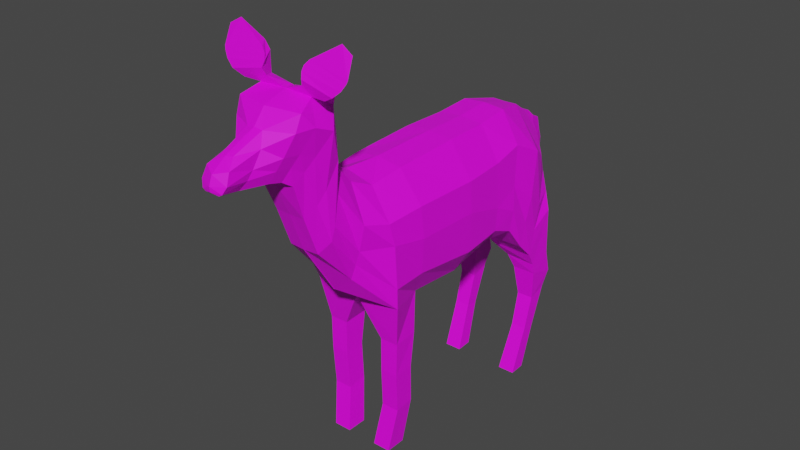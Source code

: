 # Source: deer.blend  (saved by Blender 2.82.7; exported with 4.5.12 LTS)
import bpy
from mathutils import Matrix  # noqa: F401  (used for matrix-valued properties, if any)

bpy.ops.wm.read_factory_settings(use_empty=True)
scene = bpy.context.scene
scene.name = 'Scene'

# ---- collections
col_collection = bpy.data.collections.new('Collection'); scene.collection.children.link(col_collection)

# ---- images (referenced by path relative to the original .blend; pixels are not part of the script)
import os
ASSET_DIR = os.environ.get("B2B_ASSET_DIR", "")  # directory of the original .blend (textures are referenced by path, not embedded)
HERE = os.path.dirname(os.path.abspath(__file__))  # packed textures are extracted next to this script under _unpacked/

def load_image(name, relpath, width, height, colorspace="sRGB"):
    """Load a texture the original file referenced (path relative to the .blend, or extracted next to this script)."""
    p = next((c for c in (os.path.join(HERE, relpath), os.path.join(ASSET_DIR, relpath)) if relpath and os.path.exists(c)), "")
    if p:
        img = bpy.data.images.load(p, check_existing=True)
        img.name = name
    else:  # same state as the original file: an image datablock whose file is absent (Cycles renders it pink)
        img = bpy.data.images.new(name, width, height)
        img.source = "FILE"
        img.filepath = "//" + (relpath or name)
    img.colorspace_settings.name = colorspace
    return img
img_deer_skin_001 = load_image('Deer_Skin.001', '', 1024, 1024, 'sRGB')

# ---- materials (node trees are filled in below, after node groups)
mat_material_001 = bpy.data.materials.new('Material.001')
mat_material_001.use_transparent_shadow = False

# ---- material node trees
mat_material_001.use_nodes = True; mat_material_001.node_tree.nodes.clear()
_N = mat_material_001.node_tree.nodes; _L = mat_material_001.node_tree.links
n0 = _N.new('ShaderNodeOutputMaterial'); n0.name = 'Material Output'; n0.location = (300, 300)
n1 = _N.new('ShaderNodeBsdfPrincipled'); n1.name = 'Principled BSDF'; n1.location = (10, 300)
n1.distribution = 'GGX'
n1.subsurface_method = 'BURLEY'
n1.inputs[3].default_value = 1.45
n1.inputs[27].default_value = (0.0, 0.0, 0.0, 1.0)
n1.inputs[28].default_value = 1.0
n2 = _N.new('ShaderNodeTexImage'); n2.name = 'Image Texture'; n2.location = (-280, 280)
n2.image = img_deer_skin_001
_L.new(n1.outputs[0], n0.inputs[0])
_L.new(n2.outputs[0], n1.inputs[0])
n0.is_active_output = True

# ---- world
world_world = bpy.data.worlds.new('World'); scene.world = world_world
world_world.use_nodes = True; world_world.node_tree.nodes.clear()
_N = world_world.node_tree.nodes; _L = world_world.node_tree.links
n0 = _N.new('ShaderNodeOutputWorld'); n0.name = 'World Output'; n0.location = (300, 300)
n1 = _N.new('ShaderNodeBackground'); n1.name = 'Background'; n1.location = (10, 300)
n1.inputs[0].default_value = (0.05088, 0.05088, 0.05088, 1.0)
_L.new(n1.outputs[0], n0.inputs[0])
n0.is_active_output = True
world_world.color = (0.05088, 0.05088, 0.05088)
world_world.use_sun_shadow = False
world_world.sun_shadow_jitter_overblur = 0.0

# ---- meshes
me_plane = bpy.data.meshes.new('Plane')
me_plane.from_pydata([(-1.005, -1.023, 0.002202), (0.9595, 1.38, -0.002611), (1.384, 1.713, 0.1443), (-1.042, -1.714, -0.001669), (-1.182, -2.005, -0.001176), (0.8227, -2.049, -0.008075), (-1.381, -2.181, 0.0005471), (-0.08919, -2.64, -0.003491), (1.849, -0.9588, 0.3635), (1.871, -1.402, 0.3645), (2.43, -1.045, 0.3639), (2.453, -1.402, 0.3639), (3.101, -1.022, 0.3515), (3.145, -1.358, 0.3508), (3.905, -1.134, 0.2694), (3.905, -1.492, 0.2702), (-0.742, -2.88, -0.004686), (-2.35, -2.418, -0.01504), (-1.287, -3.131, -0.005818), (-2.582, -2.844, 0.000649), (-1.413, -3.259, 0.001418), (-2.585, -2.689, 0.0244), (-2.687, -2.866, 0.3227), (-2.641, -2.662, 0.4417), (-2.791, -2.909, 0.3596), (-3.33, -2.715, 0.9099), (-3.049, -2.814, 0.4289), (1.546, 1.847, 0.1488), (0.9095, 2.557, 0.008779), (2.106, 2.18, 0.4151), (2.232, 2.672, 0.4335), (2.647, 2.245, 0.4889), (2.544, 2.569, 0.4845), (3.229, 2.09, 0.5005), (3.255, 2.323, 0.5005), (4.044, 1.793, 0.4559), (4.031, 2.077, 0.4563), (1.823, 2.568, 0.416), (1.842, 2.082, 0.3344), (-1.578, -2.472, 0.001252), (-2.092, -2.661, -0.002519), (-2.215, -2.961, 0.001267), (-0.5819, 2.869, -0.001015), (-0.4488, 3.043, 0.0006882), (-0.9875, 0.2054, 0.4392), (-0.934, -1.024, 0.4341), (-0.4116, -1.004, 0.8227), (1.152, -0.8727, 0.6125), (1.289, 0.2261, 0.5423), (1.08, 1.087, 0.5542), (-0.4082, 1.002, 0.7779), (-0.9855, 1.022, 0.4167), (-0.3885, 0.2113, 0.8283), (-0.5288, 1.576, 0.7548), (-1.042, 1.647, 0.3869), (0.9473, 1.381, 0.8083), (-0.275, 2.098, 0.8144), (-0.9159, 2.256, 0.2289), (1.378, 1.717, 0.8276), (-0.364, -1.67, 0.7764), (1.119, -1.526, 0.8032), (-0.8629, -1.628, 0.4171), (-0.4779, -2.097, 0.675), (0.507, -2.08, 0.3857), (-1.027, -1.988, 0.337), (-1.028, -2.423, 0.4962), (-0.09778, -2.629, 0.2648), (-1.376, -2.256, 0.2825), (1.872, -1.4, 0.6835), (1.849, -0.9541, 0.661), (2.453, -1.402, 0.6726), (2.43, -1.045, 0.6725), (3.145, -1.358, 0.6594), (3.101, -1.022, 0.6601), (3.905, -1.492, 0.5788), (3.905, -1.134, 0.578), (-1.577, -2.476, 0.5629), (-0.7444, -2.873, 0.2614), (-1.894, -2.379, 0.4518), (-2.093, -2.659, 0.6745), (-1.337, -3.102, 0.3255), (-2.358, -2.508, 0.5338), (-2.213, -2.959, 0.6349), (-1.437, -3.256, 0.2677), (-2.562, -2.839, 0.4658), (-2.192, -3.235, 0.5465), (-1.481, -3.458, 0.2386), (-2.444, -3.137, 0.5633), (-2.005, -3.558, 0.235), (-1.505, -3.883, 0.1312), (-2.197, -3.423, 0.1351), (-1.862, -4.09, 0.2064), (-1.546, -4.216, 0.1249), (-1.987, -3.914, 0.1056), (-2.529, -2.536, 0.5964), (-2.578, -2.881, 0.7386), (-2.716, -2.642, 0.6803), (-2.673, -2.927, 0.9118), (-3.222, -2.739, 1.102), (-2.931, -2.853, 1.116), (-0.07454, 2.385, 0.7134), (-0.7136, 2.559, 0.2026), (1.667, 2.008, 0.8342), (-0.2832, 2.725, 0.3909), (-0.6516, 2.737, 0.167), (0.9921, 2.552, 0.8198), (2.104, 2.182, 0.8292), (2.233, 2.672, 0.8262), (1.822, 2.567, 0.8277), (1.905, 2.136, 0.8275), (2.647, 2.245, 0.7794), (2.544, 2.569, 0.7828), (3.229, 2.09, 0.7678), (3.255, 2.323, 0.7674), (4.044, 1.793, 0.7575), (4.031, 2.077, 0.7576), (-0.1627, 2.803, 0.2237), (-0.5163, 2.874, 0.1894), (-0.1991, 3.131, 0.1616), (-0.4414, 3.038, 0.1799), (0.09812, 2.885, 0.2347), (0.008635, 3.226, 0.1418), (0.3828, 2.938, 0.196), (0.292, 3.247, 0.1193), (0.6027, 2.886, 0.1756), (0.667, 3.118, 0.1067), (0.8864, 2.782, 0.09945), (0.9366, 3.002, 0.0817), (1.211, 2.743, 0.04074), (1.201, 2.832, 0.04414), (-2.886, -2.875, 0.3362), (-2.967, -2.668, 0.4358), (-2.78, -2.9, 1.036), (-2.982, -2.644, 0.8014), (-3.089, -2.659, 0.5421), (-3.071, -2.647, 0.842), (-2.97, -2.844, 0.3546), (-2.883, -2.867, 1.101), (-1.181, -2.665, -0.0005677), (-1.709, -2.849, -0.01875), (0.1171, -0.9809, 0.8655), (0.005898, -1.604, 0.8231), (-0.01739, -2.087, 0.5645), (-0.5842, -2.517, 0.5106), (-1.181, -2.663, 0.5026), (-1.733, -2.87, 0.5159), (-1.844, -3.103, 0.4718), (-1.852, -3.342, 0.4145), (-1.764, -3.71, 0.2265), (-1.683, -4.169, 0.2332), (0.3696, 0.9763, 0.8247), (0.1545, 0.2192, 0.8588), (0.1795, 1.481, 0.7965), (0.5086, 1.921, 0.8637), (0.7541, 2.242, 0.8238), (0.3226, 2.642, 0.6007), (-0.9619, -2.771, -0.002304), (-1.498, -2.952, -0.02657), (-1.64, -3.18, -0.001869), (0.7263, -0.9704, 0.8207), (0.744, -1.567, 0.8347), (0.2375, -2.074, 0.4733), (-0.3433, -2.569, 0.4826), (-0.962, -2.772, 0.4281), (-1.535, -2.987, 0.4251), (-1.64, -3.179, 0.3677), (-1.665, -3.4, 0.3311), (-1.634, -3.796, 0.2057), (-1.579, -4.213, 0.1808), (0.571, 1.43, -0.008804), (0.9424, 1.817, 0.009974), (1.206, 2.124, 0.006362), (0.6893, 2.647, -0.007576), (0.783, 0.9652, 0.8044), (0.8538, 0.2243, 0.8318), (0.5787, 1.427, 0.8397), (0.9444, 1.817, 0.8349), (1.21, 2.13, 0.8257), (0.6577, 2.601, 0.7132), (-1.005, -1.023, -0.002202), (1.136, -0.9528, 0.0), (-1.022, 1.022, 0.0), (1.153, 0.9469, 0.0), (-1.025, 0.2052, 0.0), (1.324, 0.2284, 0.0), (-1.073, 1.648, 0.0), (0.9595, 1.38, 0.002611), (-0.9119, 2.252, 0.0), (1.384, 1.713, -0.1443), (-1.042, -1.714, 0.001669), (1.146, -1.549, 0.0), (-1.182, -2.005, 0.001176), (0.8227, -2.049, 0.008075), (-1.381, -2.181, -0.0005471), (-0.08919, -2.64, 0.003491), (1.849, -0.9588, -0.3635), (1.871, -1.402, -0.3645), (2.43, -1.045, -0.3639), (2.453, -1.402, -0.3639), (3.101, -1.022, -0.3515), (3.145, -1.358, -0.3508), (3.905, -1.134, -0.2694), (3.905, -1.492, -0.2702), (-1.893, -2.27, 0.0), (-0.742, -2.88, 0.004686), (-2.35, -2.418, 0.01504), (-1.287, -3.131, 0.005818), (-2.582, -2.844, -0.000649), (-1.413, -3.259, -0.001418), (-2.453, -3.242, 0.0), (-1.464, -3.458, 0.0), (-2.219, -3.435, 0.0), (-1.497, -3.883, 0.0), (-1.983, -3.956, 0.0), (-1.546, -4.22, 0.0), (-2.585, -2.689, -0.0244), (-2.687, -2.866, -0.3227), (-2.641, -2.662, -0.4417), (-2.791, -2.909, -0.3596), (-3.33, -2.715, -0.9099), (-3.049, -2.814, -0.4289), (-0.7166, 2.562, 0.0), (1.546, 1.847, -0.1488), (-0.6545, 2.732, 0.0), (0.9095, 2.557, -0.008779), (2.106, 2.18, -0.4151), (2.232, 2.672, -0.4335), (2.647, 2.245, -0.4889), (2.544, 2.569, -0.4845), (3.229, 2.09, -0.5005), (3.255, 2.323, -0.5005), (4.044, 1.793, -0.4559), (4.031, 2.077, -0.4563), (1.823, 2.568, -0.416), (1.842, 2.082, -0.3344), (-0.4141, -1.004, 0.0), (-0.4057, 1.002, 0.0), (-0.3873, 0.2114, 0.0), (-0.527, 1.574, 0.0), (-0.2817, 2.104, 0.0), (-0.3654, -1.666, 0.0), (-0.4776, -2.105, 0.0), (-1.027, -2.421, 0.0), (-1.578, -2.472, -0.001252), (-2.092, -2.661, 0.002519), (-2.215, -2.961, -0.001267), (-2.186, -3.231, 0.0), (-2.005, -3.559, 0.0), (-1.81, -4.202, 0.0), (-0.07225, 2.449, 0.0), (-0.1739, 2.78, 0.0), (-0.5819, 2.869, 0.001015), (-0.1603, 2.795, 0.0), (-0.4488, 3.043, -0.0006882), (-0.1993, 3.131, 0.0), (0.09812, 2.885, 0.0), (-0.005343, 3.222, 0.0), (0.3826, 2.937, 0.0), (0.2921, 3.248, 0.0), (0.6025, 2.885, 0.0), (0.6671, 3.118, 0.0), (0.887, 2.782, 0.0), (0.9387, 3.002, 0.0), (1.21, 2.743, 0.0), (1.21, 2.834, 0.0), (-0.9875, 0.2054, -0.4392), (-0.934, -1.024, -0.4341), (-0.4116, -1.004, -0.8227), (1.152, -0.8727, -0.6125), (1.289, 0.2261, -0.5423), (1.08, 1.087, -0.5542), (-0.4082, 1.002, -0.7779), (-0.9855, 1.022, -0.4167), (-0.3885, 0.2113, -0.8283), (-0.5288, 1.576, -0.7548), (-1.042, 1.647, -0.3869), (0.9473, 1.381, -0.8083), (-0.275, 2.098, -0.8144), (-0.9159, 2.256, -0.2289), (1.378, 1.717, -0.8276), (-0.364, -1.67, -0.7764), (1.119, -1.526, -0.8032), (-0.8629, -1.628, -0.4171), (-0.4779, -2.097, -0.675), (0.507, -2.08, -0.3857), (-1.027, -1.988, -0.337), (-1.028, -2.423, -0.4962), (-0.09778, -2.629, -0.2648), (-1.376, -2.256, -0.2825), (1.872, -1.4, -0.6835), (1.849, -0.9541, -0.661), (2.453, -1.402, -0.6726), (2.43, -1.045, -0.6725), (3.145, -1.358, -0.6594), (3.101, -1.022, -0.6601), (3.905, -1.492, -0.5788), (3.905, -1.134, -0.578), (-1.577, -2.476, -0.5629), (-0.7444, -2.873, -0.2614), (-1.894, -2.379, -0.4518), (-2.093, -2.659, -0.6745), (-1.337, -3.102, -0.3255), (-2.358, -2.508, -0.5338), (-2.213, -2.959, -0.6349), (-1.437, -3.256, -0.2677), (-2.562, -2.839, -0.4658), (-2.192, -3.235, -0.5465), (-1.481, -3.458, -0.2386), (-2.444, -3.137, -0.5633), (-2.005, -3.558, -0.235), (-1.505, -3.883, -0.1312), (-2.197, -3.423, -0.1351), (-1.862, -4.09, -0.2064), (-1.546, -4.216, -0.1249), (-1.987, -3.914, -0.1056), (-2.529, -2.536, -0.5964), (-2.578, -2.881, -0.7386), (-2.716, -2.642, -0.6803), (-2.673, -2.927, -0.9118), (-3.222, -2.739, -1.102), (-2.931, -2.853, -1.116), (-0.07454, 2.385, -0.7134), (-0.7136, 2.559, -0.2026), (1.667, 2.008, -0.8342), (-0.2832, 2.725, -0.3909), (-0.6516, 2.737, -0.167), (0.9921, 2.552, -0.8198), (2.104, 2.182, -0.8292), (2.233, 2.672, -0.8262), (1.822, 2.567, -0.8277), (1.905, 2.136, -0.8275), (2.647, 2.245, -0.7794), (2.544, 2.569, -0.7828), (3.229, 2.09, -0.7678), (3.255, 2.323, -0.7674), (4.044, 1.793, -0.7575), (4.031, 2.077, -0.7576), (-0.1627, 2.803, -0.2237), (-0.5163, 2.874, -0.1894), (-0.1991, 3.131, -0.1616), (-0.4414, 3.038, -0.1799), (0.09812, 2.885, -0.2347), (0.008635, 3.226, -0.1418), (0.3828, 2.938, -0.196), (0.292, 3.247, -0.1193), (0.6027, 2.886, -0.1756), (0.667, 3.118, -0.1067), (0.8864, 2.782, -0.09945), (0.9366, 3.002, -0.0817), (1.211, 2.743, -0.04074), (1.201, 2.832, -0.04414), (-2.886, -2.875, -0.3362), (-2.967, -2.668, -0.4358), (-2.78, -2.9, -1.036), (-2.982, -2.644, -0.8014), (-3.089, -2.659, -0.5421), (-3.071, -2.647, -0.842), (-2.97, -2.844, -0.3546), (-2.883, -2.867, -1.101), (0.3224, -0.9808, 0.0), (0.3479, -1.604, 0.0), (0.1509, -2.09, 0.0), (-0.5837, -2.521, 0.0), (-1.181, -2.665, 0.0005677), (-1.709, -2.849, 0.01875), (-1.844, -3.102, 0.0), (-1.85, -3.339, 0.0), (-1.741, -3.713, 0.0), (-1.66, -4.258, 0.0), (0.3693, 0.9764, 0.0), (0.4109, 0.2192, 0.0), (0.1798, 1.481, 0.0), (0.5088, 1.919, 0.0), (0.7539, 2.241, 0.0), (0.3812, 2.693, 0.0), (0.1171, -0.9809, -0.8655), (0.005898, -1.604, -0.8231), (-0.01739, -2.087, -0.5645), (-0.5842, -2.517, -0.5106), (-1.181, -2.663, -0.5026), (-1.733, -2.87, -0.5159), (-1.844, -3.103, -0.4718), (-1.852, -3.342, -0.4145), (-1.764, -3.71, -0.2265), (-1.683, -4.169, -0.2332), (0.3696, 0.9763, -0.8247), (0.1545, 0.2192, -0.8588), (0.1795, 1.481, -0.7965), (0.5086, 1.921, -0.8637), (0.7541, 2.242, -0.8238), (0.3226, 2.642, -0.6007), (0.7283, -0.9681, 0.0), (0.741, -1.57, 0.0), (0.4972, -2.081, 0.0), (-0.3394, -2.576, 0.0), (-0.9619, -2.771, 0.002304), (-1.498, -2.952, 0.02657), (-1.64, -3.18, 0.001869), (-1.665, -3.399, 0.0), (-1.596, -3.798, 0.0), (-1.58, -4.252, 0.0), (0.7263, -0.9704, -0.8207), (0.744, -1.567, -0.8347), (0.2375, -2.074, -0.4733), (-0.3433, -2.569, -0.4826), (-0.962, -2.772, -0.4281), (-1.535, -2.987, -0.4251), (-1.64, -3.179, -0.3677), (-1.665, -3.4, -0.3311), (-1.634, -3.796, -0.2057), (-1.579, -4.213, -0.1808), (0.7964, 0.9624, 0.0), (0.8507, 0.2234, 0.0), (0.571, 1.43, 0.008804), (0.9424, 1.817, -0.009974), (1.206, 2.124, -0.006362), (0.6893, 2.647, 0.007576), (0.783, 0.9652, -0.8044), (0.8538, 0.2243, -0.8318), (0.5787, 1.427, -0.8397), (0.9444, 1.817, -0.8349), (1.21, 2.13, -0.8257), (0.6577, 2.601, -0.7132)], [], [(411, 169, 1, 182), (169, 170, 2, 1), (235, 240, 3, 0), (240, 241, 4, 3), (241, 242, 6, 4), (180, 8, 9, 190), (8, 10, 11, 9), (10, 12, 13, 11), (12, 14, 15, 13), (242, 39, 203, 6), (39, 40, 17, 203), (40, 41, 19, 17), (41, 246, 209, 19), (19, 22, 21, 17), (22, 24, 23, 21), (136, 26, 25, 134), (170, 171, 27, 2), (171, 172, 28, 27), (37, 30, 29, 38), (30, 32, 31, 29), (32, 34, 33, 31), (34, 36, 35, 33), (28, 37, 38, 27), (365, 366, 246, 41), (139, 365, 41, 40), (138, 139, 40, 39), (362, 138, 39, 242), (0, 183, 237, 235), (223, 42, 252, 250), (42, 43, 254, 252), (174, 48, 49, 173), (159, 47, 48, 174), (173, 49, 55, 175), (175, 55, 58, 176), (46, 45, 61, 59), (59, 61, 64, 62), (62, 64, 67, 65), (47, 60, 68, 69), (69, 68, 70, 71), (71, 70, 72, 73), (73, 72, 74, 75), (65, 67, 78, 76), (76, 78, 81, 79), (79, 81, 84, 82), (82, 84, 87, 85), (85, 87, 90, 88), (88, 90, 93, 91), (84, 81, 94, 95), (95, 94, 96, 97), (137, 135, 98, 99), (176, 58, 102, 177), (177, 102, 105, 178), (108, 109, 106, 107), (107, 106, 110, 111), (111, 110, 112, 113), (113, 112, 114, 115), (105, 102, 109, 108), (101, 100, 103, 104), (57, 56, 100, 101), (148, 88, 91, 149), (147, 85, 88, 148), (146, 82, 85, 147), (145, 79, 82, 146), (144, 76, 79, 145), (143, 65, 76, 144), (142, 62, 65, 143), (141, 59, 62, 142), (140, 46, 59, 141), (54, 53, 56, 57), (51, 50, 53, 54), (45, 46, 52, 44), (44, 52, 50, 51), (104, 103, 116, 117), (117, 116, 118, 119), (118, 116, 120, 121), (121, 120, 122, 123), (123, 122, 124, 125), (125, 124, 126, 127), (127, 126, 128, 129), (27, 38, 109, 102), (17, 21, 94, 81), (261, 263, 128, 126), (184, 182, 49, 48), (12, 10, 71, 73), (24, 22, 95, 97), (11, 13, 72, 70), (181, 183, 44, 51), (21, 23, 96, 94), (15, 14, 75, 74), (180, 184, 48, 47), (25, 26, 99, 98), (14, 12, 73, 75), (130, 24, 97, 132), (13, 15, 74, 72), (134, 25, 98, 135), (185, 181, 51, 54), (16, 7, 66, 77), (182, 1, 55, 49), (42, 223, 104, 117), (221, 187, 57, 101), (6, 203, 78, 67), (250, 252, 116, 103), (2, 27, 102, 58), (187, 185, 54, 57), (254, 43, 119, 118), (18, 16, 77, 80), (1, 2, 58, 55), (43, 42, 117, 119), (223, 221, 101, 104), (203, 17, 81, 78), (20, 18, 80, 83), (0, 3, 61, 45), (256, 254, 118, 121), (37, 28, 105, 108), (252, 255, 120, 116), (213, 248, 91, 93), (38, 29, 106, 109), (5, 190, 60, 63), (210, 20, 83, 86), (3, 4, 64, 61), (258, 256, 121, 123), (374, 250, 103, 155), (32, 30, 107, 111), (19, 209, 87, 84), (255, 257, 122, 120), (29, 31, 110, 106), (7, 5, 63, 66), (212, 210, 86, 89), (4, 6, 67, 64), (260, 258, 123, 125), (34, 32, 111, 113), (209, 211, 90, 87), (257, 259, 124, 122), (31, 33, 112, 110), (400, 214, 92, 168), (8, 180, 47, 69), (35, 36, 115, 114), (214, 212, 89, 92), (190, 9, 68, 60), (262, 260, 125, 127), (36, 34, 113, 115), (211, 213, 93, 90), (259, 261, 126, 124), (33, 35, 114, 112), (10, 8, 69, 71), (263, 264, 129, 128), (183, 0, 45, 44), (30, 37, 108, 107), (22, 19, 84, 95), (9, 11, 70, 68), (264, 262, 127, 129), (23, 131, 133, 96), (136, 130, 132, 137), (97, 96, 133, 132), (24, 130, 131, 23), (26, 136, 137, 99), (131, 134, 135, 133), (132, 133, 135, 137), (130, 136, 134, 131), (248, 368, 149, 91), (172, 374, 155, 178), (159, 140, 141, 160), (160, 141, 142, 161), (161, 142, 143, 162), (162, 143, 144, 163), (163, 144, 145, 164), (164, 145, 146, 165), (165, 146, 147, 166), (166, 147, 148, 167), (167, 148, 149, 168), (100, 154, 155, 103), (56, 153, 154, 100), (53, 152, 153, 56), (50, 150, 152, 53), (46, 140, 151, 52), (52, 151, 150, 50), (394, 156, 138, 362), (156, 157, 139, 138), (157, 158, 365, 139), (158, 398, 366, 365), (20, 210, 398, 158), (18, 20, 158, 157), (16, 18, 157, 156), (7, 16, 156, 394), (5, 7, 394, 393), (190, 5, 393, 392), (89, 167, 168, 92), (86, 166, 167, 89), (83, 165, 166, 86), (80, 164, 165, 83), (77, 163, 164, 80), (66, 162, 163, 77), (63, 161, 162, 66), (60, 160, 161, 63), (47, 159, 160, 60), (28, 172, 178, 105), (368, 400, 168, 149), (154, 177, 178, 155), (153, 176, 177, 154), (152, 175, 176, 153), (150, 173, 175, 152), (140, 159, 174, 151), (151, 174, 173, 150), (373, 374, 172, 171), (372, 373, 171, 170), (371, 372, 170, 169), (369, 371, 169, 411), (412, 184, 182, 411), (391, 180, 184, 412), (411, 182, 186, 413), (413, 186, 188, 414), (235, 179, 189, 240), (240, 189, 191, 241), (241, 191, 193, 242), (180, 190, 196, 195), (195, 196, 198, 197), (197, 198, 200, 199), (199, 200, 202, 201), (242, 193, 203, 243), (243, 203, 205, 244), (244, 205, 207, 245), (245, 207, 209, 246), (246, 209, 211, 247), (247, 211, 213, 248), (207, 205, 215, 216), (216, 215, 217, 218), (357, 355, 219, 220), (414, 188, 222, 415), (415, 222, 224, 416), (233, 234, 225, 226), (226, 225, 227, 228), (228, 227, 229, 230), (230, 229, 231, 232), (224, 222, 234, 233), (221, 249, 250, 223), (187, 239, 249, 221), (367, 247, 248, 368), (366, 246, 247, 367), (365, 245, 246, 366), (364, 244, 245, 365), (363, 243, 244, 364), (362, 242, 243, 363), (361, 241, 242, 362), (360, 240, 241, 361), (359, 235, 240, 360), (185, 238, 239, 187), (181, 236, 238, 185), (179, 235, 237, 183), (183, 237, 236, 181), (223, 250, 252, 251), (251, 252, 254, 253), (254, 252, 255, 256), (256, 255, 257, 258), (258, 257, 259, 260), (260, 259, 261, 262), (262, 261, 263, 264), (418, 417, 270, 269), (401, 418, 269, 268), (417, 419, 276, 270), (419, 420, 279, 276), (267, 280, 282, 266), (280, 283, 285, 282), (283, 286, 288, 285), (268, 290, 289, 281), (290, 292, 291, 289), (292, 294, 293, 291), (294, 296, 295, 293), (286, 297, 299, 288), (297, 300, 302, 299), (300, 303, 305, 302), (303, 306, 308, 305), (306, 309, 311, 308), (309, 312, 314, 311), (305, 316, 315, 302), (316, 318, 317, 315), (358, 320, 319, 356), (420, 421, 323, 279), (421, 422, 326, 323), (329, 328, 327, 330), (328, 332, 331, 327), (332, 334, 333, 331), (334, 336, 335, 333), (326, 329, 330, 323), (322, 325, 324, 321), (278, 322, 321, 277), (383, 384, 312, 309), (382, 383, 309, 306), (381, 382, 306, 303), (380, 381, 303, 300), (379, 380, 300, 297), (378, 379, 297, 286), (377, 378, 286, 283), (376, 377, 283, 280), (375, 376, 280, 267), (275, 278, 277, 274), (272, 275, 274, 271), (266, 265, 273, 267), (265, 272, 271, 273), (325, 338, 337, 324), (338, 340, 339, 337), (339, 342, 341, 337), (342, 344, 343, 341), (344, 346, 345, 343), (346, 348, 347, 345), (348, 350, 349, 347), (222, 323, 330, 234), (205, 302, 315, 215), (261, 347, 349, 263), (184, 269, 270, 182), (199, 294, 292, 197), (218, 318, 316, 216), (198, 291, 293, 200), (181, 272, 265, 183), (215, 315, 317, 217), (202, 295, 296, 201), (180, 268, 269, 184), (219, 319, 320, 220), (201, 296, 294, 199), (351, 353, 318, 218), (200, 293, 295, 202), (355, 356, 319, 219), (185, 275, 272, 181), (204, 298, 287, 194), (182, 270, 276, 186), (251, 338, 325, 223), (221, 322, 278, 187), (193, 288, 299, 203), (250, 324, 337, 252), (188, 279, 323, 222), (187, 278, 275, 185), (254, 339, 340, 253), (206, 301, 298, 204), (186, 276, 279, 188), (253, 340, 338, 251), (223, 325, 322, 221), (203, 299, 302, 205), (208, 304, 301, 206), (179, 266, 282, 189), (256, 342, 339, 254), (233, 329, 326, 224), (252, 337, 341, 255), (213, 314, 312, 248), (234, 330, 327, 225), (192, 284, 281, 190), (210, 307, 304, 208), (189, 282, 285, 191), (258, 344, 342, 256), (374, 390, 324, 250), (228, 332, 328, 226), (207, 305, 308, 209), (255, 341, 343, 257), (225, 327, 331, 227), (194, 287, 284, 192), (212, 310, 307, 210), (191, 285, 288, 193), (260, 346, 344, 258), (230, 334, 332, 228), (209, 308, 311, 211), (257, 343, 345, 259), (227, 331, 333, 229), (400, 410, 313, 214), (195, 290, 268, 180), (231, 335, 336, 232), (214, 313, 310, 212), (190, 281, 289, 196), (262, 348, 346, 260), (232, 336, 334, 230), (211, 311, 314, 213), (259, 345, 347, 261), (229, 333, 335, 231), (197, 292, 290, 195), (263, 349, 350, 264), (183, 265, 266, 179), (226, 328, 329, 233), (216, 316, 305, 207), (196, 289, 291, 198), (264, 350, 348, 262), (217, 317, 354, 352), (357, 358, 353, 351), (318, 353, 354, 317), (218, 217, 352, 351), (220, 320, 358, 357), (352, 354, 356, 355), (353, 358, 356, 354), (351, 352, 355, 357), (248, 312, 384, 368), (416, 422, 390, 374), (401, 402, 376, 375), (402, 403, 377, 376), (403, 404, 378, 377), (404, 405, 379, 378), (405, 406, 380, 379), (406, 407, 381, 380), (407, 408, 382, 381), (408, 409, 383, 382), (409, 410, 384, 383), (321, 324, 390, 389), (277, 321, 389, 388), (274, 277, 388, 387), (271, 274, 387, 385), (267, 273, 386, 375), (273, 271, 385, 386), (391, 359, 360, 392), (392, 360, 361, 393), (393, 361, 362, 394), (394, 362, 363, 395), (395, 363, 364, 396), (396, 364, 365, 397), (397, 365, 366, 398), (398, 366, 367, 399), (399, 367, 368, 400), (249, 373, 374, 250), (239, 372, 373, 249), (238, 371, 372, 239), (236, 369, 371, 238), (235, 359, 370, 237), (237, 370, 369, 236), (212, 399, 400, 214), (210, 398, 399, 212), (208, 397, 398, 210), (206, 396, 397, 208), (204, 395, 396, 206), (194, 394, 395, 204), (192, 393, 394, 194), (190, 392, 393, 192), (180, 391, 392, 190), (310, 313, 410, 409), (307, 310, 409, 408), (304, 307, 408, 407), (301, 304, 407, 406), (298, 301, 406, 405), (287, 298, 405, 404), (284, 287, 404, 403), (281, 284, 403, 402), (268, 281, 402, 401), (224, 326, 422, 416), (368, 384, 410, 400), (389, 390, 422, 421), (388, 389, 421, 420), (387, 388, 420, 419), (385, 387, 419, 417), (375, 386, 418, 401), (386, 385, 417, 418), (373, 415, 416, 374), (372, 414, 415, 373), (371, 413, 414, 372), (369, 411, 413, 371), (359, 391, 412, 370), (370, 412, 411, 369)])
_uv = me_plane.uv_layers.new(name='UVMap')
_uv.uv.foreach_set('vector', [0.8333, 0.5829, 0.8496, 0.5754, 0.848, 0.588, 0.833, 0.5944, 0.8496, 0.5754, 0.8633, 0.5872, 0.8598, 0.6016, 0.848, 0.588, 0.105, 0.6641, 0.09295, 0.6458, 0.1133, 0.6344, 0.1231, 0.6549, 0.09295, 0.6458, 0.08946, 0.6315, 0.113, 0.624, 0.1133, 0.6344, 0.08946, 0.6315, 0.1016, 0.6143, 0.1164, 0.616, 0.113, 0.624, 0.9687, 0.328, 0.9695, 0.3047, 0.9851, 0.3043, 0.9896, 0.328, 0.9695, 0.3047, 0.9729, 0.286, 0.9854, 0.2855, 0.9851, 0.3043, 0.9729, 0.286, 0.9725, 0.2643, 0.9842, 0.263, 0.9854, 0.2855, 0.9725, 0.2643, 0.9768, 0.2384, 0.9893, 0.2386, 0.9842, 0.263, 0.1016, 0.6143, 0.1179, 0.6047, 0.1309, 0.6059, 0.1164, 0.616, 0.1179, 0.6047, 0.1309, 0.5917, 0.1428, 0.5949, 0.1309, 0.6059, 0.1309, 0.5917, 0.13, 0.5812, 0.1432, 0.5792, 0.1428, 0.5949, 0.13, 0.5812, 0.1247, 0.5739, 0.1329, 0.5696, 0.1432, 0.5792, 0.8965, 0.8313, 0.8964, 0.8207, 0.9017, 0.8313, 0.9129, 0.8342, 0.8964, 0.8207, 0.8941, 0.8192, 0.9043, 0.818, 0.9017, 0.8313, 0.3969, 0.8107, 0.3968, 0.8131, 0.3969, 0.8285, 0.3922, 0.8168, 0.8633, 0.5872, 0.8742, 0.5956, 0.8646, 0.6068, 0.8598, 0.6016, 0.8742, 0.5956, 0.8922, 0.5786, 0.8892, 0.5858, 0.8646, 0.6068, 0.8898, 0.6156, 0.8937, 0.6288, 0.8764, 0.625, 0.8729, 0.6164, 0.8937, 0.6288, 0.8902, 0.639, 0.8789, 0.6425, 0.8764, 0.625, 0.8902, 0.639, 0.882, 0.6621, 0.8738, 0.6614, 0.8789, 0.6425, 0.882, 0.6621, 0.8738, 0.6873, 0.8638, 0.6879, 0.8738, 0.6614, 0.8892, 0.5858, 0.8898, 0.6156, 0.8729, 0.6164, 0.8646, 0.6068, 0.1162, 0.5826, 0.1126, 0.5757, 0.1247, 0.5739, 0.13, 0.5812, 0.116, 0.5919, 0.1162, 0.5826, 0.13, 0.5812, 0.1309, 0.5917, 0.1025, 0.605, 0.116, 0.5919, 0.1309, 0.5917, 0.1179, 0.6047, 0.08615, 0.6179, 0.1025, 0.605, 0.1179, 0.6047, 0.1016, 0.6143, 0.1231, 0.6549, 0.1432, 0.69, 0.1235, 0.6995, 0.105, 0.6641, 0.3746, 0.7777, 0.3791, 0.7805, 0.3748, 0.7938, 0.3744, 0.7933, 0.3791, 0.7805, 0.3846, 0.7854, 0.3866, 0.7938, 0.3748, 0.7938, 0.6226, 0.7142, 0.6078, 0.7098, 0.624, 0.6854, 0.6329, 0.6921, 0.6139, 0.7523, 0.6005, 0.745, 0.6078, 0.7098, 0.6226, 0.7142, 0.6329, 0.6921, 0.624, 0.6854, 0.6319, 0.6777, 0.6447, 0.68, 0.6447, 0.68, 0.6319, 0.6777, 0.6213, 0.663, 0.6368, 0.6643, 0.6514, 0.7647, 0.668, 0.7705, 0.6591, 0.7884, 0.6425, 0.7847, 0.6425, 0.7847, 0.6591, 0.7884, 0.6605, 0.8011, 0.6416, 0.7989, 0.6416, 0.7989, 0.6605, 0.8011, 0.6692, 0.8128, 0.6561, 0.8145, 0.6005, 0.745, 0.5948, 0.7654, 0.571, 0.754, 0.5766, 0.7405, 0.5766, 0.7405, 0.571, 0.754, 0.5517, 0.7483, 0.5563, 0.7375, 0.5563, 0.7375, 0.5517, 0.7483, 0.5291, 0.74, 0.5342, 0.7301, 0.5342, 0.7301, 0.5291, 0.74, 0.5023, 0.7365, 0.5062, 0.7255, 0.8841, 0.3901, 0.8914, 0.4022, 0.8852, 0.418, 0.8815, 0.4073, 0.6739, 0.8216, 0.6853, 0.8218, 0.6994, 0.8304, 0.6892, 0.8324, 0.6892, 0.8324, 0.6994, 0.8304, 0.7025, 0.8426, 0.6899, 0.8428, 0.6899, 0.8428, 0.7025, 0.8426, 0.6955, 0.8506, 0.6861, 0.8511, 0.1028, 0.7833, 0.1122, 0.7827, 0.1016, 0.7966, 0.09408, 0.7934, 0.6759, 0.8591, 0.6837, 0.8569, 0.6713, 0.8699, 0.6654, 0.8741, 0.1433, 0.8349, 0.1437, 0.8236, 0.1461, 0.8245, 0.153, 0.8349, 0.9201, 0.436, 0.9201, 0.4473, 0.9141, 0.4429, 0.9168, 0.4341, 0.2444, 0.8049, 0.2533, 0.8122, 0.2441, 0.8164, 0.2439, 0.8065, 0.6368, 0.6643, 0.6213, 0.663, 0.6148, 0.6512, 0.6313, 0.652, 0.6313, 0.652, 0.6148, 0.6512, 0.6431, 0.6412, 0.6546, 0.643, 0.6157, 0.6325, 0.6083, 0.6449, 0.6022, 0.6415, 0.6032, 0.6251, 0.6032, 0.6251, 0.6022, 0.6415, 0.5847, 0.6341, 0.5917, 0.6252, 0.5917, 0.6252, 0.5847, 0.6341, 0.5637, 0.6331, 0.5654, 0.6256, 0.5654, 0.6256, 0.5637, 0.6331, 0.5334, 0.6341, 0.5369, 0.6254, 0.6431, 0.6412, 0.6148, 0.6512, 0.6083, 0.6449, 0.6157, 0.6325, 0.699, 0.658, 0.6766, 0.657, 0.6868, 0.6486, 0.6989, 0.6519, 0.7025, 0.6693, 0.6803, 0.6678, 0.6766, 0.657, 0.699, 0.658, 0.6663, 0.8614, 0.6759, 0.8591, 0.6654, 0.8741, 0.6586, 0.8747, 0.6734, 0.851, 0.6861, 0.8511, 0.6759, 0.8591, 0.6663, 0.8614, 0.6758, 0.8435, 0.6899, 0.8428, 0.6861, 0.8511, 0.6734, 0.851, 0.6747, 0.8353, 0.6892, 0.8324, 0.6899, 0.8428, 0.6758, 0.8435, 0.6586, 0.8234, 0.6739, 0.8216, 0.6892, 0.8324, 0.6747, 0.8353, 0.6403, 0.8129, 0.6561, 0.8145, 0.6739, 0.8216, 0.6586, 0.8234, 0.6262, 0.794, 0.6416, 0.7989, 0.6561, 0.8145, 0.6403, 0.8129, 0.631, 0.779, 0.6425, 0.7847, 0.6416, 0.7989, 0.6262, 0.794, 0.6341, 0.7587, 0.6514, 0.7647, 0.6425, 0.7847, 0.631, 0.779, 0.7004, 0.6894, 0.683, 0.6864, 0.6803, 0.6678, 0.7025, 0.6693, 0.6918, 0.708, 0.6729, 0.7029, 0.683, 0.6864, 0.7004, 0.6894, 0.668, 0.7705, 0.6514, 0.7647, 0.6637, 0.727, 0.683, 0.7332, 0.683, 0.7332, 0.6637, 0.727, 0.6729, 0.7029, 0.6918, 0.708, 0.6989, 0.6519, 0.6868, 0.6486, 0.6834, 0.645, 0.6959, 0.6463, 0.6959, 0.6463, 0.6834, 0.645, 0.6881, 0.6353, 0.6951, 0.6405, 0.6881, 0.6353, 0.6834, 0.645, 0.6756, 0.6399, 0.6822, 0.6302, 0.6822, 0.6302, 0.6756, 0.6399, 0.6667, 0.6354, 0.6729, 0.6268, 0.6729, 0.6268, 0.6667, 0.6354, 0.6588, 0.6348, 0.6591, 0.627, 0.6591, 0.627, 0.6588, 0.6348, 0.6481, 0.6351, 0.6488, 0.6279, 0.6488, 0.6279, 0.6481, 0.6351, 0.6369, 0.6331, 0.6381, 0.6304, 0.9591, 0.7033, 0.9537, 0.7118, 0.9368, 0.7154, 0.9357, 0.7088, 0.9129, 0.8342, 0.9017, 0.8313, 0.9105, 0.8138, 0.9129, 0.8162, 0.3846, 0.56, 0.3846, 0.5704, 0.3832, 0.5705, 0.3812, 0.5599, 0.8615, 0.08695, 0.8615, 0.1097, 0.8421, 0.1141, 0.8425, 0.08679, 0.9381, 0.109, 0.9401, 0.08777, 0.9509, 0.08846, 0.9488, 0.1097, 0.8675, 0.7993, 0.8654, 0.8019, 0.8546, 0.7923, 0.8539, 0.7861, 0.8282, 0.2842, 0.8268, 0.2626, 0.8376, 0.2622, 0.839, 0.2838, 0.3374, 0.6949, 0.3375, 0.6698, 0.3528, 0.6702, 0.352, 0.6953, 0.9017, 0.8313, 0.9043, 0.818, 0.9054, 0.8104, 0.9105, 0.8138, 0.1784, 0.8074, 0.1784, 0.8189, 0.1676, 0.8189, 0.1676, 0.8074, 0.8615, 0.04839, 0.8615, 0.08695, 0.8425, 0.08679, 0.8401, 0.05101, 0.8744, 0.7745, 0.8744, 0.7928, 0.8582, 0.7759, 0.8676, 0.7711, 0.9332, 0.135, 0.9381, 0.109, 0.9488, 0.1097, 0.944, 0.1357, 0.8709, 0.7983, 0.8675, 0.7993, 0.8539, 0.7861, 0.8549, 0.7808, 0.8268, 0.2626, 0.8229, 0.2378, 0.8337, 0.2374, 0.8376, 0.2622, 0.2638, 0.8129, 0.2508, 0.82, 0.2441, 0.8164, 0.2533, 0.8122, 0.3373, 0.7136, 0.3374, 0.6949, 0.352, 0.6953, 0.3508, 0.7138, 0.8288, 0.4168, 0.8287, 0.4359, 0.8193, 0.4355, 0.8195, 0.4167, 0.8615, 0.1097, 0.8616, 0.1232, 0.8332, 0.1233, 0.8421, 0.1141, 0.3374, 0.7561, 0.3374, 0.7512, 0.3432, 0.7513, 0.3441, 0.7569, 0.3374, 0.7453, 0.3373, 0.7338, 0.3453, 0.7338, 0.3445, 0.7452, 0.9012, 0.4029, 0.901, 0.4188, 0.8852, 0.418, 0.8914, 0.4022, 0.397, 0.6177, 0.3976, 0.6177, 0.3978, 0.6249, 0.3948, 0.6303, 0.8564, 0.135, 0.8563, 0.1397, 0.8323, 0.1452, 0.8326, 0.1351, 0.3373, 0.7338, 0.3373, 0.7136, 0.3508, 0.7138, 0.3453, 0.7338, 0.3813, 0.6659, 0.3807, 0.6734, 0.3745, 0.6727, 0.3757, 0.6655, 0.8288, 0.4013, 0.8288, 0.4168, 0.8195, 0.4167, 0.8172, 0.3995, 0.8616, 0.1232, 0.8564, 0.135, 0.8326, 0.1351, 0.8332, 0.1233, 0.3375, 0.7628, 0.3374, 0.7561, 0.3441, 0.7569, 0.3438, 0.7627, 0.3374, 0.7512, 0.3374, 0.7453, 0.3445, 0.7452, 0.3432, 0.7513, 0.901, 0.4188, 0.9012, 0.4326, 0.882, 0.4321, 0.8852, 0.418, 0.06223, 0.8141, 0.06248, 0.8185, 0.05089, 0.8194, 0.05291, 0.8142, 0.3377, 0.6324, 0.3376, 0.6108, 0.3524, 0.6152, 0.3528, 0.633, 0.3817, 0.6602, 0.3813, 0.6659, 0.3757, 0.6655, 0.3768, 0.6594, 0.2634, 0.6433, 0.2492, 0.6142, 0.2775, 0.6169, 0.2778, 0.6433, 0.3846, 0.5267, 0.3846, 0.5343, 0.3764, 0.5343, 0.3768, 0.5266, 0.3845, 0.7242, 0.3845, 0.717, 0.3917, 0.7194, 0.3882, 0.7246, 0.9537, 0.7118, 0.952, 0.7197, 0.9376, 0.7213, 0.9368, 0.7154, 0.2035, 0.8003, 0.2217, 0.801, 0.2217, 0.827, 0.2012, 0.813, 0.06227, 0.8076, 0.06223, 0.8141, 0.05291, 0.8142, 0.05393, 0.8075, 0.3376, 0.6108, 0.3376, 0.6004, 0.3495, 0.6025, 0.3524, 0.6152, 0.3824, 0.6508, 0.3817, 0.6602, 0.3768, 0.6594, 0.3782, 0.6506, 0.2489, 0.5966, 0.2489, 0.5784, 0.2625, 0.5752, 0.2699, 0.595, 0.2658, 0.6664, 0.264, 0.6559, 0.2778, 0.6559, 0.2763, 0.6664, 0.374, 0.7437, 0.3856, 0.7419, 0.3856, 0.7604, 0.3765, 0.7586, 0.3846, 0.5343, 0.3846, 0.5429, 0.3778, 0.543, 0.3764, 0.5343, 0.952, 0.7197, 0.9516, 0.7366, 0.9416, 0.7378, 0.9376, 0.7213, 0.8287, 0.4359, 0.8288, 0.4608, 0.8151, 0.451, 0.8193, 0.4355, 0.06227, 0.7938, 0.06227, 0.8076, 0.05393, 0.8075, 0.05769, 0.7938, 0.3376, 0.6004, 0.3375, 0.593, 0.3474, 0.5907, 0.3495, 0.6025, 0.3833, 0.6382, 0.3824, 0.6508, 0.3782, 0.6506, 0.3796, 0.638, 0.2664, 0.6903, 0.2658, 0.6664, 0.2763, 0.6664, 0.2757, 0.6903, 0.1117, 0.801, 0.1023, 0.801, 0.1016, 0.7966, 0.1122, 0.7827, 0.3846, 0.5429, 0.3846, 0.5503, 0.3785, 0.5503, 0.3778, 0.543, 0.9516, 0.7366, 0.9538, 0.756, 0.9446, 0.7571, 0.9416, 0.7378, 0.3845, 0.7095, 0.3845, 0.7086, 0.3889, 0.7086, 0.3908, 0.7097, 0.9415, 0.06881, 0.9305, 0.04524, 0.9519, 0.04671, 0.9519, 0.06944, 0.3732, 0.8299, 0.383, 0.8299, 0.383, 0.8396, 0.3732, 0.8396, 0.06227, 0.7828, 0.06227, 0.7938, 0.05769, 0.7938, 0.05791, 0.7829, 0.8172, 0.325, 0.829, 0.3026, 0.8402, 0.3022, 0.8453, 0.325, 0.384, 0.629, 0.3833, 0.6382, 0.3796, 0.638, 0.3811, 0.6288, 0.2648, 0.7164, 0.2664, 0.6903, 0.2757, 0.6903, 0.2754, 0.7164, 0.2889, 0.8076, 0.2892, 0.794, 0.2928, 0.7953, 0.2936, 0.8082, 0.3846, 0.5503, 0.3846, 0.56, 0.3812, 0.5599, 0.3785, 0.5503, 0.9538, 0.756, 0.9591, 0.7834, 0.9487, 0.7846, 0.9446, 0.7571, 0.9401, 0.08777, 0.9415, 0.06881, 0.9519, 0.06944, 0.9509, 0.08846, 0.3964, 0.6474, 0.3964, 0.6445, 0.398, 0.6446, 0.3978, 0.6474, 0.3375, 0.6698, 0.3377, 0.6324, 0.3528, 0.633, 0.3528, 0.6702, 0.264, 0.6559, 0.2634, 0.6433, 0.2778, 0.6433, 0.2778, 0.6559, 0.8654, 0.8019, 0.8684, 0.8124, 0.8593, 0.7999, 0.8546, 0.7923, 0.829, 0.3026, 0.8282, 0.2842, 0.839, 0.2838, 0.8402, 0.3022, 0.3847, 0.6194, 0.384, 0.629, 0.3811, 0.6288, 0.3831, 0.6196, 0.2676, 0.7986, 0.2676, 0.809, 0.2548, 0.8094, 0.2592, 0.8009, 0.8733, 0.7963, 0.8709, 0.7983, 0.8549, 0.7808, 0.8569, 0.7772, 0.2512, 0.798, 0.2592, 0.8009, 0.2548, 0.8094, 0.2467, 0.8015, 0.2838, 0.8321, 0.285, 0.829, 0.2921, 0.8264, 0.2924, 0.837, 0.8744, 0.7928, 0.8733, 0.7963, 0.8569, 0.7772, 0.8582, 0.7759, 0.2676, 0.809, 0.2638, 0.8129, 0.2533, 0.8122, 0.2548, 0.8094, 0.2467, 0.8015, 0.2548, 0.8094, 0.2533, 0.8122, 0.2444, 0.8049, 0.285, 0.829, 0.286, 0.8263, 0.2924, 0.8225, 0.2921, 0.8264, 0.3845, 0.717, 0.3845, 0.7119, 0.3927, 0.7133, 0.3917, 0.7194, 0.2486, 0.6067, 0.2489, 0.5966, 0.2699, 0.595, 0.2738, 0.6059, 0.6139, 0.7523, 0.6341, 0.7587, 0.631, 0.779, 0.6069, 0.7704, 0.6069, 0.7704, 0.631, 0.779, 0.6262, 0.794, 0.6178, 0.7911, 0.6178, 0.7911, 0.6262, 0.794, 0.6403, 0.8129, 0.6317, 0.8121, 0.6317, 0.8121, 0.6403, 0.8129, 0.6586, 0.8234, 0.65, 0.8245, 0.65, 0.8245, 0.6586, 0.8234, 0.6747, 0.8353, 0.6667, 0.8369, 0.6667, 0.8369, 0.6747, 0.8353, 0.6758, 0.8435, 0.6681, 0.8438, 0.6681, 0.8438, 0.6758, 0.8435, 0.6734, 0.851, 0.6665, 0.8509, 0.6665, 0.8509, 0.6734, 0.851, 0.6663, 0.8614, 0.661, 0.8628, 0.661, 0.8628, 0.6663, 0.8614, 0.6586, 0.8747, 0.6546, 0.875, 0.6766, 0.657, 0.6477, 0.6531, 0.666, 0.6451, 0.6868, 0.6486, 0.6803, 0.6678, 0.6524, 0.6655, 0.6477, 0.6531, 0.6766, 0.657, 0.683, 0.6864, 0.6585, 0.6823, 0.6524, 0.6655, 0.6803, 0.6678, 0.6729, 0.7029, 0.6468, 0.6959, 0.6585, 0.6823, 0.683, 0.6864, 0.6514, 0.7647, 0.6341, 0.7587, 0.6458, 0.7214, 0.6637, 0.727, 0.6637, 0.727, 0.6458, 0.7214, 0.6468, 0.6959, 0.6729, 0.7029, 0.07766, 0.6199, 0.09395, 0.6051, 0.1025, 0.605, 0.08615, 0.6179, 0.09395, 0.6051, 0.1078, 0.592, 0.116, 0.5919, 0.1025, 0.605, 0.1078, 0.592, 0.1086, 0.5834, 0.1162, 0.5826, 0.116, 0.5919, 0.1086, 0.5834, 0.1059, 0.5767, 0.1126, 0.5757, 0.1162, 0.5826, 0.1002, 0.5845, 0.09865, 0.578, 0.1059, 0.5767, 0.1086, 0.5834, 0.09835, 0.59, 0.1002, 0.5845, 0.1086, 0.5834, 0.1078, 0.592, 0.08538, 0.6052, 0.09835, 0.59, 0.1078, 0.592, 0.09395, 0.6051, 0.06887, 0.6218, 0.08538, 0.6052, 0.09395, 0.6051, 0.07766, 0.6199, 0.04986, 0.6522, 0.06887, 0.6218, 0.07766, 0.6199, 0.05949, 0.6465, 0.04774, 0.6714, 0.04986, 0.6522, 0.05949, 0.6465, 0.06002, 0.6648, 0.6557, 0.8641, 0.661, 0.8628, 0.6546, 0.875, 0.6534, 0.8748, 0.6596, 0.8508, 0.6665, 0.8509, 0.661, 0.8628, 0.6557, 0.8641, 0.6604, 0.8442, 0.6681, 0.8438, 0.6665, 0.8509, 0.6596, 0.8508, 0.6588, 0.8384, 0.6667, 0.8369, 0.6681, 0.8438, 0.6604, 0.8442, 0.6415, 0.8255, 0.65, 0.8245, 0.6667, 0.8369, 0.6588, 0.8384, 0.8193, 0.4355, 0.8117, 0.4274, 0.8136, 0.4091, 0.8195, 0.4167, 0.6086, 0.7886, 0.6178, 0.7911, 0.6317, 0.8121, 0.6226, 0.8115, 0.5948, 0.7654, 0.6069, 0.7704, 0.6178, 0.7911, 0.6086, 0.7886, 0.6005, 0.745, 0.6139, 0.7523, 0.6069, 0.7704, 0.5948, 0.7654, 0.2492, 0.6142, 0.2486, 0.6067, 0.2738, 0.6059, 0.2775, 0.6169, 0.3845, 0.7119, 0.3845, 0.7095, 0.3908, 0.7097, 0.3927, 0.7133, 0.6477, 0.6531, 0.6313, 0.652, 0.6546, 0.643, 0.666, 0.6451, 0.6524, 0.6655, 0.6368, 0.6643, 0.6313, 0.652, 0.6477, 0.6531, 0.6585, 0.6823, 0.6447, 0.68, 0.6368, 0.6643, 0.6524, 0.6655, 0.6468, 0.6959, 0.6329, 0.6921, 0.6447, 0.68, 0.6585, 0.6823, 0.6341, 0.7587, 0.6139, 0.7523, 0.6226, 0.7142, 0.6458, 0.7214, 0.6458, 0.7214, 0.6226, 0.7142, 0.6329, 0.6921, 0.6468, 0.6959, 0.878, 0.5809, 0.8937, 0.5687, 0.8922, 0.5786, 0.8742, 0.5956, 0.8666, 0.5731, 0.878, 0.5809, 0.8742, 0.5956, 0.8633, 0.5872, 0.8512, 0.5627, 0.8666, 0.5731, 0.8633, 0.5872, 0.8496, 0.5754, 0.8336, 0.5691, 0.8512, 0.5627, 0.8496, 0.5754, 0.8333, 0.5829, 0.221, 0.2154, 0.2054, 0.2105, 0.2188, 0.1901, 0.2309, 0.1932, 0.2121, 0.2533, 0.1987, 0.2487, 0.2054, 0.2105, 0.221, 0.2154, 0.2309, 0.1932, 0.2188, 0.1901, 0.23, 0.1787, 0.2435, 0.1811, 0.2435, 0.1811, 0.23, 0.1787, 0.2193, 0.1642, 0.2353, 0.1655, 0.2497, 0.2659, 0.2691, 0.2724, 0.2628, 0.294, 0.2408, 0.2857, 0.2408, 0.2857, 0.2628, 0.294, 0.2643, 0.3044, 0.2398, 0.3004, 0.2398, 0.3004, 0.2643, 0.3044, 0.269, 0.3118, 0.2546, 0.3156, 0.1987, 0.2487, 0.1919, 0.2669, 0.1689, 0.2551, 0.1745, 0.2417, 0.1745, 0.2417, 0.1689, 0.2551, 0.1496, 0.2492, 0.1543, 0.2384, 0.1543, 0.2384, 0.1496, 0.2492, 0.1271, 0.2409, 0.1323, 0.231, 0.1323, 0.231, 0.1271, 0.2409, 0.1005, 0.2373, 0.1044, 0.2263, 0.2546, 0.3156, 0.269, 0.3118, 0.285, 0.3197, 0.2723, 0.3227, 0.2723, 0.3227, 0.285, 0.3197, 0.2986, 0.3288, 0.2874, 0.3337, 0.2874, 0.3337, 0.2986, 0.3288, 0.3016, 0.3443, 0.2882, 0.3442, 0.2882, 0.3442, 0.3016, 0.3443, 0.293, 0.3552, 0.2843, 0.3522, 0.2843, 0.3522, 0.293, 0.3552, 0.2831, 0.3588, 0.2747, 0.3604, 0.2747, 0.3604, 0.2831, 0.3588, 0.2696, 0.3725, 0.2612, 0.3783, 0.8965, 0.7655, 0.9129, 0.7625, 0.9016, 0.7655, 0.8964, 0.7761, 0.8964, 0.7761, 0.9016, 0.7655, 0.9042, 0.7788, 0.894, 0.7777, 0.3985, 0.7599, 0.3938, 0.7536, 0.3985, 0.7417, 0.3984, 0.7574, 0.2353, 0.1655, 0.2193, 0.1642, 0.2154, 0.1585, 0.2299, 0.1534, 0.2299, 0.1534, 0.2154, 0.1585, 0.2445, 0.143, 0.2528, 0.1425, 0.2137, 0.1335, 0.2079, 0.1482, 0.2001, 0.1426, 0.2012, 0.1262, 0.2012, 0.1262, 0.2001, 0.1426, 0.1827, 0.1351, 0.1896, 0.1262, 0.1896, 0.1262, 0.1827, 0.1351, 0.1617, 0.134, 0.1633, 0.1266, 0.1633, 0.1266, 0.1617, 0.134, 0.1314, 0.1349, 0.1349, 0.1263, 0.2445, 0.143, 0.2154, 0.1585, 0.2079, 0.1482, 0.2137, 0.1335, 0.2985, 0.1593, 0.2759, 0.1563, 0.2829, 0.1471, 0.2983, 0.1534, 0.3016, 0.1708, 0.2791, 0.169, 0.2759, 0.1563, 0.2985, 0.1593, 0.2643, 0.3625, 0.2747, 0.3604, 0.2612, 0.3783, 0.2556, 0.3785, 0.2719, 0.3521, 0.2843, 0.3522, 0.2747, 0.3604, 0.2643, 0.3625, 0.2743, 0.3448, 0.2882, 0.3442, 0.2843, 0.3522, 0.2719, 0.3521, 0.2726, 0.3356, 0.2874, 0.3337, 0.2882, 0.3442, 0.2743, 0.3448, 0.2571, 0.3247, 0.2723, 0.3227, 0.2874, 0.3337, 0.2726, 0.3356, 0.2388, 0.3142, 0.2546, 0.3156, 0.2723, 0.3227, 0.2571, 0.3247, 0.2191, 0.2936, 0.2398, 0.3004, 0.2546, 0.3156, 0.2388, 0.3142, 0.2178, 0.2767, 0.2408, 0.2857, 0.2398, 0.3004, 0.2191, 0.2936, 0.2255, 0.2577, 0.2497, 0.2659, 0.2408, 0.2857, 0.2178, 0.2767, 0.3004, 0.191, 0.2815, 0.1877, 0.2791, 0.169, 0.3016, 0.1708, 0.2919, 0.2097, 0.2712, 0.2041, 0.2815, 0.1877, 0.3004, 0.191, 0.2691, 0.2724, 0.2497, 0.2659, 0.262, 0.2282, 0.2831, 0.2348, 0.2831, 0.2348, 0.262, 0.2282, 0.2712, 0.2041, 0.2919, 0.2097, 0.2983, 0.1534, 0.2829, 0.1471, 0.2826, 0.1465, 0.2974, 0.1485, 0.2974, 0.1485, 0.2826, 0.1465, 0.2875, 0.1366, 0.2949, 0.1418, 0.2875, 0.1366, 0.2826, 0.1465, 0.275, 0.1411, 0.2821, 0.1318, 0.2821, 0.1318, 0.275, 0.1411, 0.2661, 0.1367, 0.2725, 0.128, 0.2725, 0.128, 0.2661, 0.1367, 0.2582, 0.136, 0.2586, 0.1282, 0.2586, 0.1282, 0.2582, 0.136, 0.2477, 0.1364, 0.2483, 0.1291, 0.2483, 0.1291, 0.2477, 0.1364, 0.2365, 0.1343, 0.2375, 0.1315, 0.6226, 0.286, 0.6329, 0.3081, 0.6242, 0.3148, 0.6079, 0.2903, 0.614, 0.248, 0.6226, 0.286, 0.6079, 0.2903, 0.6007, 0.2552, 0.6329, 0.3081, 0.6447, 0.3203, 0.632, 0.3225, 0.6242, 0.3148, 0.6447, 0.3203, 0.6368, 0.3359, 0.6213, 0.3372, 0.632, 0.3225, 0.6515, 0.2356, 0.6426, 0.2155, 0.6594, 0.2118, 0.6683, 0.2297, 0.6426, 0.2155, 0.6418, 0.2013, 0.6609, 0.199, 0.6594, 0.2118, 0.6418, 0.2013, 0.6564, 0.1857, 0.6696, 0.1873, 0.6609, 0.199, 0.6007, 0.2552, 0.5767, 0.2596, 0.5711, 0.2462, 0.5949, 0.2348, 0.5767, 0.2596, 0.5564, 0.2627, 0.5518, 0.2519, 0.5711, 0.2462, 0.5564, 0.2627, 0.5343, 0.27, 0.5292, 0.2602, 0.5518, 0.2519, 0.5343, 0.27, 0.5063, 0.2746, 0.5024, 0.2636, 0.5292, 0.2602, 0.01252, 0.8283, 0.009876, 0.8111, 0.01356, 0.8004, 0.01978, 0.8162, 0.6741, 0.1786, 0.6894, 0.1678, 0.6998, 0.1698, 0.6857, 0.1784, 0.6894, 0.1678, 0.6901, 0.1574, 0.7029, 0.1576, 0.6998, 0.1698, 0.6901, 0.1574, 0.6864, 0.1491, 0.6959, 0.1496, 0.7029, 0.1576, 0.1028, 0.8186, 0.09408, 0.8086, 0.1016, 0.8053, 0.1122, 0.8192, 0.6765, 0.141, 0.6659, 0.126, 0.6719, 0.1302, 0.6842, 0.1432, 0.1767, 0.8417, 0.1671, 0.8414, 0.1743, 0.8313, 0.1767, 0.8304, 0.9201, 0.419, 0.9169, 0.4209, 0.9141, 0.412, 0.9201, 0.4078, 0.884, 0.48, 0.8835, 0.4784, 0.8837, 0.4686, 0.8929, 0.4728, 0.6368, 0.3359, 0.6313, 0.3482, 0.6148, 0.349, 0.6213, 0.3372, 0.6313, 0.3482, 0.6547, 0.3572, 0.6431, 0.359, 0.6148, 0.349, 0.6157, 0.3678, 0.6031, 0.3751, 0.6021, 0.3587, 0.6083, 0.3553, 0.6031, 0.3751, 0.5916, 0.375, 0.5847, 0.3661, 0.6021, 0.3587, 0.5916, 0.375, 0.5653, 0.3745, 0.5637, 0.3671, 0.5847, 0.3661, 0.5653, 0.3745, 0.5369, 0.3747, 0.5334, 0.3661, 0.5637, 0.3671, 0.6431, 0.359, 0.6157, 0.3678, 0.6083, 0.3553, 0.6148, 0.349, 0.6994, 0.3421, 0.6993, 0.3482, 0.6871, 0.3516, 0.6767, 0.3432, 0.7029, 0.3308, 0.6994, 0.3421, 0.6767, 0.3432, 0.6803, 0.3324, 0.6668, 0.1387, 0.6591, 0.1254, 0.6659, 0.126, 0.6765, 0.141, 0.6738, 0.1492, 0.6668, 0.1387, 0.6765, 0.141, 0.6864, 0.1491, 0.6762, 0.1566, 0.6738, 0.1492, 0.6864, 0.1491, 0.6901, 0.1574, 0.675, 0.1649, 0.6762, 0.1566, 0.6901, 0.1574, 0.6894, 0.1678, 0.6589, 0.1768, 0.675, 0.1649, 0.6894, 0.1678, 0.6741, 0.1786, 0.6406, 0.1872, 0.6589, 0.1768, 0.6741, 0.1786, 0.6564, 0.1857, 0.6265, 0.2061, 0.6406, 0.1872, 0.6564, 0.1857, 0.6418, 0.2013, 0.6311, 0.2213, 0.6265, 0.2061, 0.6418, 0.2013, 0.6426, 0.2155, 0.6341, 0.2416, 0.6311, 0.2213, 0.6426, 0.2155, 0.6515, 0.2356, 0.7007, 0.3108, 0.7029, 0.3308, 0.6803, 0.3324, 0.6831, 0.3138, 0.6921, 0.2921, 0.7007, 0.3108, 0.6831, 0.3138, 0.6729, 0.2973, 0.6683, 0.2297, 0.6833, 0.267, 0.6638, 0.2732, 0.6515, 0.2356, 0.6833, 0.267, 0.6921, 0.2921, 0.6729, 0.2973, 0.6638, 0.2732, 0.6993, 0.3482, 0.6962, 0.3538, 0.6837, 0.3551, 0.6871, 0.3516, 0.6962, 0.3538, 0.6955, 0.3596, 0.6884, 0.3648, 0.6837, 0.3551, 0.6884, 0.3648, 0.6825, 0.3698, 0.676, 0.3602, 0.6837, 0.3551, 0.6825, 0.3698, 0.6733, 0.3733, 0.667, 0.3647, 0.676, 0.3602, 0.6733, 0.3733, 0.6595, 0.3731, 0.6591, 0.3653, 0.667, 0.3647, 0.6595, 0.3731, 0.6492, 0.3722, 0.6485, 0.3649, 0.6591, 0.3653, 0.6492, 0.3722, 0.6386, 0.3696, 0.6373, 0.367, 0.6485, 0.3649, 0.9591, 0.622, 0.9357, 0.6166, 0.9368, 0.61, 0.9537, 0.6136, 0.9129, 0.7625, 0.9129, 0.7804, 0.9104, 0.7829, 0.9016, 0.7655, 0.3846, 0.56, 0.3881, 0.5599, 0.3861, 0.5705, 0.3846, 0.5704, 0.8615, 0.08695, 0.8805, 0.08679, 0.8809, 0.1141, 0.8615, 0.1097, 0.9338, 0.2655, 0.9446, 0.2648, 0.9466, 0.2861, 0.9359, 0.2868, 0.8265, 0.7842, 0.8129, 0.7975, 0.8136, 0.7913, 0.8244, 0.7816, 0.8905, 0.2842, 0.8798, 0.2838, 0.8811, 0.2622, 0.8919, 0.2626, 0.3374, 0.6949, 0.3228, 0.6953, 0.3221, 0.6703, 0.3375, 0.6698, 0.9016, 0.7655, 0.9104, 0.7829, 0.9054, 0.7865, 0.9042, 0.7788, 0.3736, 0.8077, 0.3844, 0.8076, 0.3844, 0.8192, 0.3736, 0.8192, 0.8615, 0.04839, 0.8829, 0.05101, 0.8805, 0.08679, 0.8615, 0.08695, 0.8334, 0.809, 0.8266, 0.8124, 0.8172, 0.8076, 0.8334, 0.7907, 0.929, 0.2395, 0.9398, 0.2388, 0.9446, 0.2648, 0.9338, 0.2655, 0.8299, 0.7853, 0.8139, 0.8028, 0.8129, 0.7975, 0.8265, 0.7842, 0.8919, 0.2626, 0.8811, 0.2622, 0.885, 0.2374, 0.8958, 0.2378, 0.9034, 0.4721, 0.8929, 0.4728, 0.8837, 0.4686, 0.8904, 0.4649, 0.3373, 0.7136, 0.3238, 0.7139, 0.3228, 0.6953, 0.3374, 0.6949, 0.863, 0.4435, 0.8537, 0.4436, 0.8535, 0.4248, 0.8629, 0.4244, 0.8615, 0.1097, 0.8809, 0.1141, 0.8898, 0.1233, 0.8614, 0.1232, 0.3375, 0.7561, 0.3308, 0.7569, 0.3316, 0.7514, 0.3374, 0.7512, 0.3374, 0.7453, 0.3303, 0.7453, 0.3293, 0.7339, 0.3373, 0.7338, 0.02963, 0.8155, 0.01978, 0.8162, 0.01356, 0.8004, 0.02936, 0.7996, 0.397, 0.6177, 0.3948, 0.6051, 0.3978, 0.6105, 0.3976, 0.6177, 0.8665, 0.135, 0.8904, 0.1351, 0.8907, 0.1452, 0.8667, 0.1397, 0.3373, 0.7338, 0.3293, 0.7339, 0.3238, 0.7139, 0.3373, 0.7136, 0.3813, 0.6659, 0.3869, 0.6662, 0.387, 0.6735, 0.3808, 0.6734, 0.8631, 0.459, 0.8515, 0.4608, 0.8537, 0.4436, 0.863, 0.4435, 0.8614, 0.1232, 0.8898, 0.1233, 0.8904, 0.1351, 0.8665, 0.135, 0.3375, 0.7628, 0.3312, 0.7628, 0.3308, 0.7569, 0.3375, 0.7561, 0.3374, 0.7512, 0.3316, 0.7514, 0.3303, 0.7453, 0.3374, 0.7453, 0.02936, 0.7996, 0.01356, 0.8004, 0.01044, 0.7863, 0.02963, 0.7858, 0.06232, 0.8141, 0.07164, 0.8142, 0.07366, 0.8194, 0.06207, 0.8185, 0.3375, 0.6324, 0.3225, 0.6331, 0.3232, 0.6153, 0.3377, 0.6108, 0.3817, 0.6602, 0.3867, 0.6601, 0.3869, 0.6662, 0.3813, 0.6659, 0.2343, 0.6433, 0.2199, 0.6433, 0.2202, 0.6169, 0.2486, 0.6142, 0.3846, 0.5267, 0.3925, 0.5266, 0.3928, 0.5343, 0.3846, 0.5343, 0.3845, 0.7242, 0.3808, 0.7246, 0.3773, 0.7194, 0.3845, 0.717, 0.9537, 0.6136, 0.9368, 0.61, 0.9376, 0.604, 0.952, 0.6056, 0.1337, 0.8046, 0.1315, 0.7919, 0.152, 0.7779, 0.152, 0.8039, 0.06227, 0.8076, 0.07062, 0.8075, 0.07164, 0.8142, 0.06232, 0.8141, 0.3377, 0.6108, 0.3232, 0.6153, 0.3259, 0.6025, 0.3377, 0.6004, 0.3824, 0.6508, 0.3866, 0.6511, 0.3867, 0.6601, 0.3817, 0.6602, 0.2489, 0.5966, 0.2279, 0.595, 0.2352, 0.5752, 0.2489, 0.5784, 0.2319, 0.6664, 0.2215, 0.6664, 0.22, 0.6559, 0.2337, 0.6559, 0.168, 0.7902, 0.1705, 0.7753, 0.1796, 0.7738, 0.1796, 0.7923, 0.3846, 0.5343, 0.3928, 0.5343, 0.3915, 0.543, 0.3846, 0.5429, 0.952, 0.6056, 0.9376, 0.604, 0.9416, 0.5876, 0.9516, 0.5887, 0.8629, 0.4244, 0.8535, 0.4248, 0.8493, 0.4093, 0.8631, 0.3995, 0.06227, 0.7938, 0.06686, 0.7938, 0.07062, 0.8075, 0.06227, 0.8076, 0.3377, 0.6004, 0.3259, 0.6025, 0.3277, 0.5907, 0.3375, 0.593, 0.3833, 0.6382, 0.387, 0.6384, 0.3866, 0.6511, 0.3824, 0.6508, 0.2314, 0.6903, 0.222, 0.6903, 0.2215, 0.6664, 0.2319, 0.6664, 0.1117, 0.801, 0.1122, 0.8192, 0.1016, 0.8053, 0.1023, 0.801, 0.3846, 0.5429, 0.3915, 0.543, 0.3908, 0.5503, 0.3846, 0.5503, 0.9516, 0.5887, 0.9416, 0.5876, 0.9446, 0.5683, 0.9538, 0.5694, 0.3845, 0.7095, 0.3782, 0.7097, 0.3802, 0.7086, 0.3845, 0.7086, 0.9373, 0.3057, 0.9476, 0.3051, 0.9476, 0.3278, 0.9263, 0.3293, 0.237, 0.8457, 0.237, 0.8359, 0.2468, 0.8359, 0.2468, 0.8457, 0.06227, 0.7828, 0.06664, 0.7829, 0.06686, 0.7938, 0.06227, 0.7938, 0.9015, 0.325, 0.8734, 0.325, 0.8786, 0.3022, 0.8897, 0.3026, 0.384, 0.629, 0.3868, 0.6292, 0.387, 0.6384, 0.3833, 0.6382, 0.2329, 0.7164, 0.2224, 0.7164, 0.222, 0.6903, 0.2314, 0.6903, 0.2889, 0.8076, 0.2842, 0.8082, 0.2854, 0.7953, 0.2892, 0.794, 0.3846, 0.5503, 0.3908, 0.5503, 0.3881, 0.5599, 0.3846, 0.56, 0.9538, 0.5694, 0.9446, 0.5683, 0.9487, 0.5408, 0.9591, 0.542, 0.9359, 0.2868, 0.9466, 0.2861, 0.9476, 0.3051, 0.9373, 0.3057, 0.3964, 0.6474, 0.395, 0.6474, 0.3949, 0.6445, 0.3964, 0.6445, 0.3375, 0.6698, 0.3221, 0.6703, 0.3225, 0.6331, 0.3375, 0.6324, 0.2337, 0.6559, 0.22, 0.6559, 0.2199, 0.6433, 0.2343, 0.6433, 0.8244, 0.7816, 0.8136, 0.7913, 0.8183, 0.7836, 0.8274, 0.7711, 0.8897, 0.3026, 0.8786, 0.3022, 0.8798, 0.2838, 0.8905, 0.2842, 0.3847, 0.6194, 0.3862, 0.6198, 0.3868, 0.6292, 0.384, 0.629, 0.9072, 0.4863, 0.8988, 0.484, 0.8944, 0.4756, 0.9072, 0.476, 0.8323, 0.7873, 0.8159, 0.8064, 0.8139, 0.8028, 0.8299, 0.7853, 0.8908, 0.4869, 0.8863, 0.4835, 0.8944, 0.4756, 0.8988, 0.484, 0.1255, 0.83, 0.1342, 0.8251, 0.1339, 0.8356, 0.1267, 0.8331, 0.8334, 0.7907, 0.8172, 0.8076, 0.8159, 0.8064, 0.8323, 0.7873, 0.9072, 0.476, 0.8944, 0.4756, 0.8929, 0.4728, 0.9034, 0.4721, 0.8863, 0.4835, 0.884, 0.48, 0.8929, 0.4728, 0.8944, 0.4756, 0.1267, 0.8331, 0.1339, 0.8356, 0.1342, 0.8395, 0.1278, 0.8358, 0.3845, 0.717, 0.3773, 0.7194, 0.3764, 0.7133, 0.3845, 0.7119, 0.2491, 0.6067, 0.2239, 0.6059, 0.2279, 0.595, 0.2489, 0.5966, 0.614, 0.248, 0.607, 0.2298, 0.6311, 0.2213, 0.6341, 0.2416, 0.607, 0.2298, 0.6181, 0.2091, 0.6265, 0.2061, 0.6311, 0.2213, 0.6181, 0.2091, 0.632, 0.188, 0.6406, 0.1872, 0.6265, 0.2061, 0.632, 0.188, 0.6504, 0.1756, 0.6589, 0.1768, 0.6406, 0.1872, 0.6504, 0.1756, 0.6671, 0.1632, 0.675, 0.1649, 0.6589, 0.1768, 0.6671, 0.1632, 0.6685, 0.1563, 0.6762, 0.1566, 0.675, 0.1649, 0.6685, 0.1563, 0.6669, 0.1492, 0.6738, 0.1492, 0.6762, 0.1566, 0.6669, 0.1492, 0.6615, 0.1373, 0.6668, 0.1387, 0.6738, 0.1492, 0.6615, 0.1373, 0.6552, 0.125, 0.6591, 0.1254, 0.6668, 0.1387, 0.6767, 0.3432, 0.6871, 0.3516, 0.6662, 0.3551, 0.6477, 0.3471, 0.6803, 0.3324, 0.6767, 0.3432, 0.6477, 0.3471, 0.6524, 0.3348, 0.6831, 0.3138, 0.6803, 0.3324, 0.6524, 0.3348, 0.6586, 0.3179, 0.6729, 0.2973, 0.6831, 0.3138, 0.6586, 0.3179, 0.6468, 0.3043, 0.6515, 0.2356, 0.6638, 0.2732, 0.6458, 0.2789, 0.6341, 0.2416, 0.6638, 0.2732, 0.6729, 0.2973, 0.6468, 0.3043, 0.6458, 0.2789, 0.2121, 0.2533, 0.2255, 0.2577, 0.2178, 0.2767, 0.2051, 0.2717, 0.2051, 0.2717, 0.2178, 0.2767, 0.2191, 0.2936, 0.2077, 0.2898, 0.2077, 0.2898, 0.2191, 0.2936, 0.2388, 0.3142, 0.2301, 0.3135, 0.2301, 0.3135, 0.2388, 0.3142, 0.2571, 0.3247, 0.2486, 0.3257, 0.2486, 0.3257, 0.2571, 0.3247, 0.2726, 0.3356, 0.2645, 0.3367, 0.2645, 0.3367, 0.2726, 0.3356, 0.2743, 0.3448, 0.2667, 0.3451, 0.2667, 0.3451, 0.2743, 0.3448, 0.2719, 0.3521, 0.2652, 0.3521, 0.2652, 0.3521, 0.2719, 0.3521, 0.2643, 0.3625, 0.2585, 0.3637, 0.2585, 0.3637, 0.2643, 0.3625, 0.2556, 0.3785, 0.2531, 0.3775, 0.2759, 0.1563, 0.2462, 0.1543, 0.2635, 0.1442, 0.2829, 0.1471, 0.2791, 0.169, 0.2508, 0.1667, 0.2462, 0.1543, 0.2759, 0.1563, 0.2815, 0.1877, 0.257, 0.1835, 0.2508, 0.1667, 0.2791, 0.169, 0.2712, 0.2041, 0.2452, 0.1971, 0.257, 0.1835, 0.2815, 0.1877, 0.2497, 0.2659, 0.2255, 0.2577, 0.2356, 0.22, 0.262, 0.2282, 0.262, 0.2282, 0.2356, 0.22, 0.2452, 0.1971, 0.2712, 0.2041, 0.2543, 0.3653, 0.2585, 0.3637, 0.2531, 0.3775, 0.2523, 0.3762, 0.2578, 0.3519, 0.2652, 0.3521, 0.2585, 0.3637, 0.2543, 0.3653, 0.2583, 0.3453, 0.2667, 0.3451, 0.2652, 0.3521, 0.2578, 0.3519, 0.2555, 0.3401, 0.2645, 0.3367, 0.2667, 0.3451, 0.2583, 0.3453, 0.2401, 0.3269, 0.2486, 0.3257, 0.2645, 0.3367, 0.2555, 0.3401, 0.2211, 0.3129, 0.2301, 0.3135, 0.2486, 0.3257, 0.2401, 0.3269, 0.1972, 0.2856, 0.2077, 0.2898, 0.2301, 0.3135, 0.2211, 0.3129, 0.1919, 0.2669, 0.2051, 0.2717, 0.2077, 0.2898, 0.1972, 0.2856, 0.1987, 0.2487, 0.2121, 0.2533, 0.2051, 0.2717, 0.1919, 0.2669, 0.6562, 0.1359, 0.654, 0.1253, 0.6552, 0.125, 0.6615, 0.1373, 0.6601, 0.1493, 0.6562, 0.1359, 0.6615, 0.1373, 0.6669, 0.1492, 0.6608, 0.1559, 0.6601, 0.1493, 0.6669, 0.1492, 0.6685, 0.1563, 0.6592, 0.1617, 0.6608, 0.1559, 0.6685, 0.1563, 0.6671, 0.1632, 0.6419, 0.1746, 0.6592, 0.1617, 0.6671, 0.1632, 0.6504, 0.1756, 0.8535, 0.4248, 0.8537, 0.4436, 0.8479, 0.4512, 0.8459, 0.4329, 0.6089, 0.2115, 0.6231, 0.1886, 0.632, 0.188, 0.6181, 0.2091, 0.5949, 0.2348, 0.6089, 0.2115, 0.6181, 0.2091, 0.607, 0.2298, 0.6007, 0.2552, 0.5949, 0.2348, 0.607, 0.2298, 0.614, 0.248, 0.2486, 0.6142, 0.2202, 0.6169, 0.2239, 0.6059, 0.2491, 0.6067, 0.3845, 0.7119, 0.3764, 0.7133, 0.3782, 0.7097, 0.3845, 0.7095, 0.6477, 0.3471, 0.6662, 0.3551, 0.6547, 0.3572, 0.6313, 0.3482, 0.6524, 0.3348, 0.6477, 0.3471, 0.6313, 0.3482, 0.6368, 0.3359, 0.6586, 0.3179, 0.6524, 0.3348, 0.6368, 0.3359, 0.6447, 0.3203, 0.6468, 0.3043, 0.6586, 0.3179, 0.6447, 0.3203, 0.6329, 0.3081, 0.6341, 0.2416, 0.6458, 0.2789, 0.6226, 0.286, 0.614, 0.248, 0.6458, 0.2789, 0.6468, 0.3043, 0.6329, 0.3081, 0.6226, 0.286, 0.2462, 0.1543, 0.2299, 0.1534, 0.2528, 0.1425, 0.2635, 0.1442, 0.2508, 0.1667, 0.2353, 0.1655, 0.2299, 0.1534, 0.2462, 0.1543, 0.257, 0.1835, 0.2435, 0.1811, 0.2353, 0.1655, 0.2508, 0.1667, 0.2452, 0.1971, 0.2309, 0.1932, 0.2435, 0.1811, 0.257, 0.1835, 0.2255, 0.2577, 0.2121, 0.2533, 0.221, 0.2154, 0.2356, 0.22, 0.2356, 0.22, 0.221, 0.2154, 0.2309, 0.1932, 0.2452, 0.1971])
me_plane.materials.append(mat_material_001)
me_plane.use_remesh_fix_poles = True
me_plane.use_remesh_preserve_attributes = False
me_plane.use_mirror_vertex_groups = False
me_plane.update()

# ---- objects
ob_plane = bpy.data.objects.new('Plane', me_plane)
ob_empty = bpy.data.objects.new('Empty', None)
ob_empty_001 = bpy.data.objects.new('Empty.001', None)

# ---- transforms, parenting, visibility, modifiers, constraints
ob_plane.location = (2.134e-16, 0.04469, 0.9609)
ob_plane.rotation_euler = (0.0, 1.571, 0.0)
ob_plane.lineart.crease_threshold = 0.0
ob_empty.location = (-2.0, 0.0, 0.0)
ob_empty.rotation_euler = (1.571, -0.0, 1.571)
ob_empty.scale = (2.0, 2.0, 2.0)
ob_empty.empty_display_type = 'IMAGE'
ob_empty.empty_display_size = 5.0
ob_empty.lineart.crease_threshold = 0.0
ob_empty_001.location = (3.732, 6.023, 0.4246)
ob_empty_001.rotation_euler = (1.571, -0.0, 0.0)
ob_empty_001.scale = (2.0, 2.0, 2.0)
ob_empty_001.empty_display_type = 'IMAGE'
ob_empty_001.empty_display_size = 5.0
ob_empty_001.lineart.crease_threshold = 0.0

# ---- collection membership
col_collection.objects.link(ob_plane)
col_collection.objects.link(ob_empty)
col_collection.objects.link(ob_empty_001)

# ---- scene / render settings (as saved in the file)
scene.frame_start = 1; scene.frame_end = 250; scene.frame_set(1)
scene.render.engine = 'BLENDER_EEVEE_NEXT'
scene.cycles.use_denoising = False
scene.cycles.samples = 128
scene.cycles.sampling_pattern = 'TABULATED_SOBOL'
scene.cycles.use_adaptive_sampling = False
scene.cycles.use_light_tree = False
scene.view_settings.view_transform = 'Filmic'
bpy.context.view_layer.update()

# ---- added for rendering (the .blend has no active camera and no usable light): camera, sun
cam_auto = bpy.data.cameras.new('AutoCamera')
cam_auto.lens = 50.0
cam_auto.sensor_width = 36.0
cam_auto.clip_end = 1000.0
ob_auto_camera = bpy.data.objects.new('AutoCamera', cam_auto)
scene.collection.objects.link(ob_auto_camera)
ob_auto_camera.location = (9.95162, -12.4027, 8.56505)
ob_auto_camera.rotation_euler = (1.09748, -7.21219e-08, 0.694738)
scene.camera = ob_auto_camera
light_auto_sun = bpy.data.lights.new('AutoSun', 'SUN')
light_auto_sun.energy = 3.0
light_auto_sun.angle = 0.0523599
ob_auto_sun = bpy.data.objects.new('AutoSun', light_auto_sun)
scene.collection.objects.link(ob_auto_sun)
ob_auto_sun.rotation_euler = (0.872665, 0.174533, 0.523599)
bpy.context.view_layer.update()
